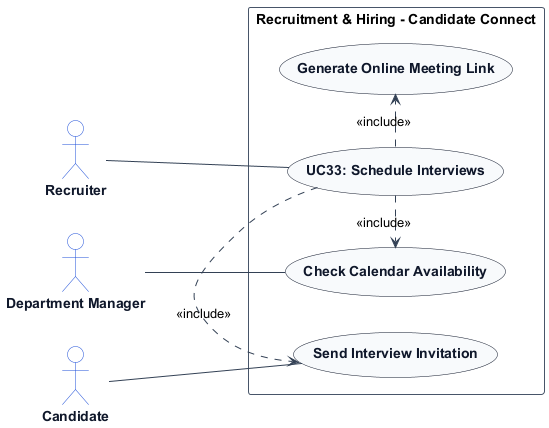

The diagram above was rendered by PlantUML. Its source (embedded in the PNG):
@startuml
left to right direction
skinparam shadowing false
skinparam packageStyle rectangle
skinparam actorStyle stickman

skinparam ArrowColor #334155
skinparam ActorBorderColor #1d4ed8
skinparam ActorBackgroundColor #ffffff
skinparam ActorFontColor #0f172a
skinparam ActorFontStyle bold

skinparam UsecaseBorderColor #0f172a
skinparam UsecaseBackgroundColor #f8fafc
skinparam UsecaseFontColor #0f172a
skinparam UsecaseFontStyle bold

skinparam RectangleBorderColor #475569
skinparam RectangleBackgroundColor #ffffff

actor "Recruiter" as Recruiter
actor "Department Manager" as DepartmentManager
actor "Candidate" as Candidate

rectangle "Recruitment & Hiring - Candidate Connect" {
    usecase "UC33: Schedule Interviews" as UC_Main
    usecase "Check Calendar Availability" as UC_CheckCal
    usecase "Generate Online Meeting Link" as UC_GenLink
    usecase "Send Interview Invitation" as UC_SendInvite

    Recruiter -- UC_Main
    DepartmentManager -- UC_CheckCal
    Candidate -- UC_SendInvite
    UC_Main .> UC_CheckCal : <<include>>
    UC_Main .> UC_GenLink : <<include>>
    UC_Main .> UC_SendInvite : <<include>>
}
@enduml